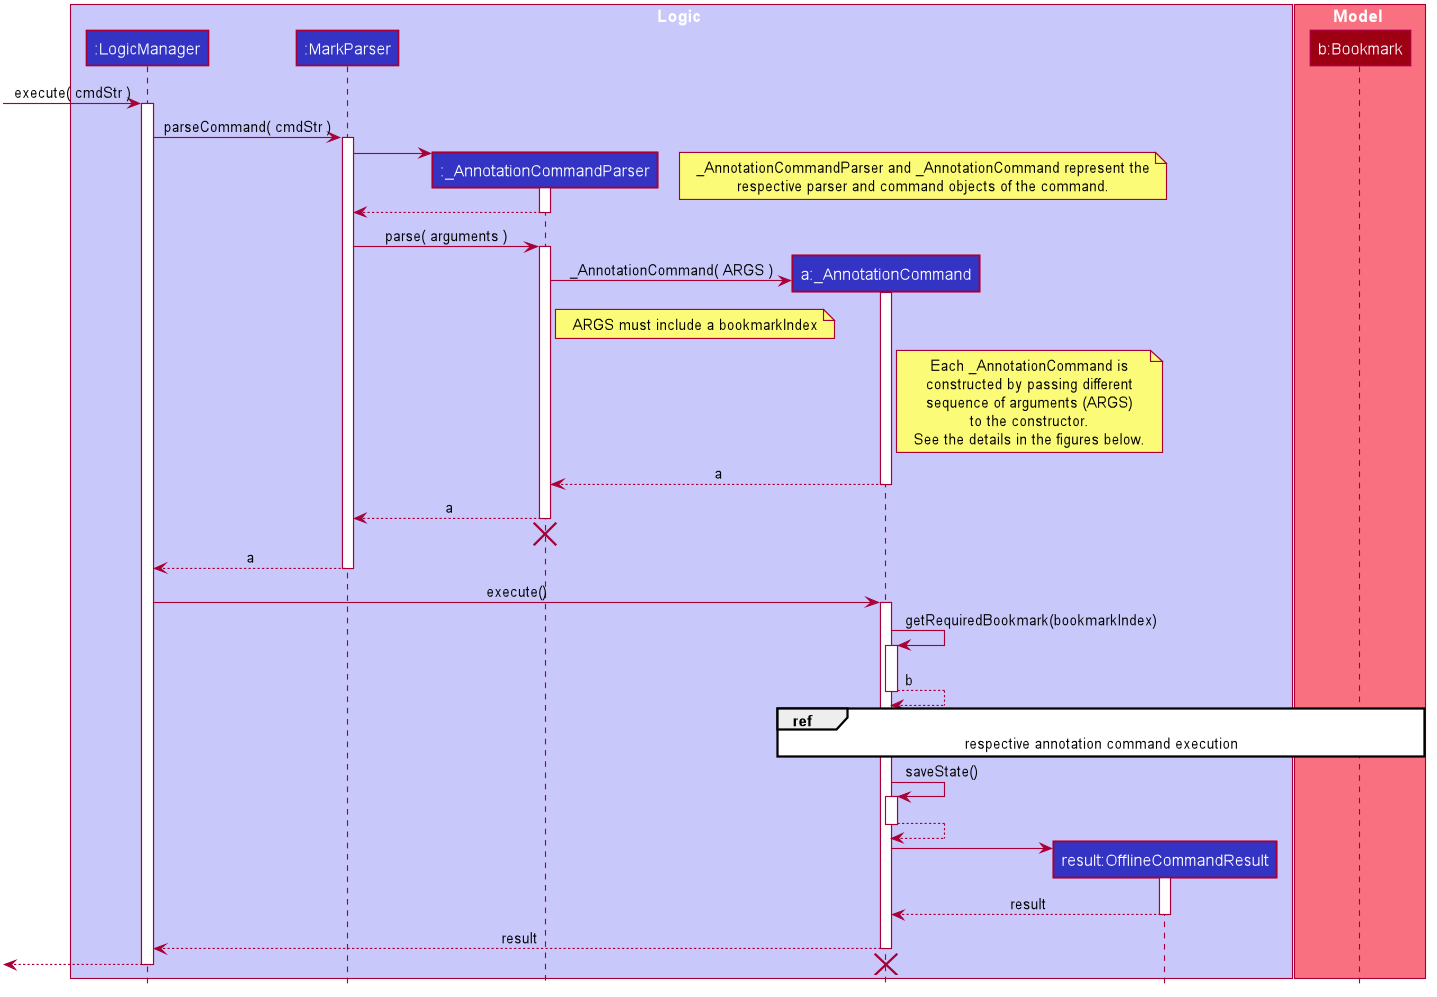

The diagram above was rendered by PlantUML. Its source (embedded in the PNG):
@startuml








skinparam BackgroundColor #FFFFFFF

skinparam Shadowing false

skinparam Class {
    FontColor #FFFFFF
    BorderThickness 1
    BorderColor #FFFFFF
    StereotypeFontColor #FFFFFF
    FontName Arial
}

skinparam Actor {
    BorderColor #000000
    Color #000000
    FontName Arial
}

skinparam Sequence {
    MessageAlign center
    BoxFontSize 15
    BoxPadding 0
    BoxFontColor #FFFFFF
    FontName Arial
}

skinparam Participant {
    FontColor #FFFFFFF
    Padding 20
}

skinparam MinClassWidth 50
skinparam ParticipantPadding 10
skinparam Shadowing false
skinparam DefaultTextAlignment center
skinparam packageStyle Rectangle

hide footbox
hide members
hide circle

box Logic #C8C8FA
participant ":LogicManager" as LogicManager #3333C4
participant ":MarkParser" as MarkParser #3333C4
participant ":_AnnotationCommandParser" as AddAnnotationCommandParser #3333C4
participant "a:_AnnotationCommand" as AddAnnotationCommand #3333C4
participant "result:OfflineCommandResult" as OfflineCommandResult #3333C4
end box

box Model #F97181
participant "b:Bookmark" as Bookmark #9D0012
end box

[-> LogicManager : execute( cmdStr )
activate LogicManager

LogicManager -> MarkParser : parseCommand( cmdStr )
activate MarkParser

create AddAnnotationCommandParser
MarkParser -> AddAnnotationCommandParser
activate AddAnnotationCommandParser

note right
    _AnnotationCommandParser and _AnnotationCommand represent the
    respective parser and command objects of the command.
end note

AddAnnotationCommandParser --> MarkParser
deactivate AddAnnotationCommandParser

MarkParser -> AddAnnotationCommandParser : parse( arguments )
activate AddAnnotationCommandParser

create AddAnnotationCommand
AddAnnotationCommandParser -> AddAnnotationCommand : _AnnotationCommand( ARGS )
activate AddAnnotationCommand
note right of AddAnnotationCommandParser : ARGS must include a bookmarkIndex
note right of AddAnnotationCommand : Each _AnnotationCommand is\nconstructed by passing different\nsequence of arguments (ARGS)\nto the constructor.\nSee the details in the figures below.

AddAnnotationCommand --> AddAnnotationCommandParser : a
deactivate AddAnnotationCommand

AddAnnotationCommandParser --> MarkParser : a
deactivate AddAnnotationCommandParser
AddAnnotationCommandParser -[hidden]-> MarkParser
destroy AddAnnotationCommandParser

MarkParser --> LogicManager : a
deactivate MarkParser

LogicManager -> AddAnnotationCommand : execute()
activate AddAnnotationCommand

AddAnnotationCommand -> AddAnnotationCommand : getRequiredBookmark(bookmarkIndex)
activate AddAnnotationCommand
AddAnnotationCommand --> AddAnnotationCommand : b
deactivate AddAnnotationCommand

ref over AddAnnotationCommand, Bookmark : respective annotation command execution

AddAnnotationCommand -> AddAnnotationCommand : saveState()
activate AddAnnotationCommand
AddAnnotationCommand --> AddAnnotationCommand
deactivate AddAnnotationCommand

create OfflineCommandResult
AddAnnotationCommand -> OfflineCommandResult
activate OfflineCommandResult

OfflineCommandResult --> AddAnnotationCommand : result
deactivate OfflineCommandResult

AddAnnotationCommand --> LogicManager : result
deactivate AddAnnotationCommand

[<--LogicManager
deactivate LogicManager

destroy AddAnnotationCommand
@enduml